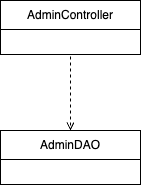

The diagram above was exported from draw.io. Its source (the exported page's mxGraphModel, read from the mxfile embedded in the PNG):
<mxGraphModel dx="398" dy="467" grid="1" gridSize="10" guides="1" tooltips="1" connect="1" arrows="1" fold="1" page="1" pageScale="1" pageWidth="850" pageHeight="1100" math="0" shadow="0">
  <root>
    <mxCell id="0" />
    <mxCell id="1" parent="0" />
    <mxCell id="6wpSpjFva26ED7BOlQvb-4" style="edgeStyle=orthogonalEdgeStyle;rounded=0;orthogonalLoop=1;jettySize=auto;html=1;entryX=0.5;entryY=0;entryDx=0;entryDy=0;dashed=1;endArrow=open;endFill=0;" parent="1" target="6wpSpjFva26ED7BOlQvb-5" edge="1">
      <mxGeometry relative="1" as="geometry">
        <mxPoint x="550" y="480" as="targetPoint" />
        <Array as="points">
          <mxPoint x="470" y="404" />
        </Array>
        <mxPoint x="480" y="404" as="sourcePoint" />
      </mxGeometry>
    </mxCell>
    <mxCell id="6wpSpjFva26ED7BOlQvb-1" value="&lt;span style=&quot;font-weight: normal;&quot;&gt;AdminController&lt;/span&gt;" style="swimlane;fontStyle=1;align=center;verticalAlign=middle;childLayout=stackLayout;horizontal=1;startSize=29;horizontalStack=0;resizeParent=1;resizeParentMax=0;resizeLast=0;collapsible=0;marginBottom=0;html=1;whiteSpace=wrap;" parent="1" vertex="1">
      <mxGeometry x="400" y="350" width="140" height="54" as="geometry" />
    </mxCell>
    <mxCell id="6wpSpjFva26ED7BOlQvb-5" value="&lt;span style=&quot;font-weight: normal;&quot;&gt;AdminDAO&lt;/span&gt;" style="swimlane;fontStyle=1;align=center;verticalAlign=middle;childLayout=stackLayout;horizontal=1;startSize=29;horizontalStack=0;resizeParent=1;resizeParentMax=0;resizeLast=0;collapsible=0;marginBottom=0;html=1;whiteSpace=wrap;" parent="1" vertex="1">
      <mxGeometry x="400" y="480" width="140" height="54" as="geometry" />
    </mxCell>
  </root>
</mxGraphModel>